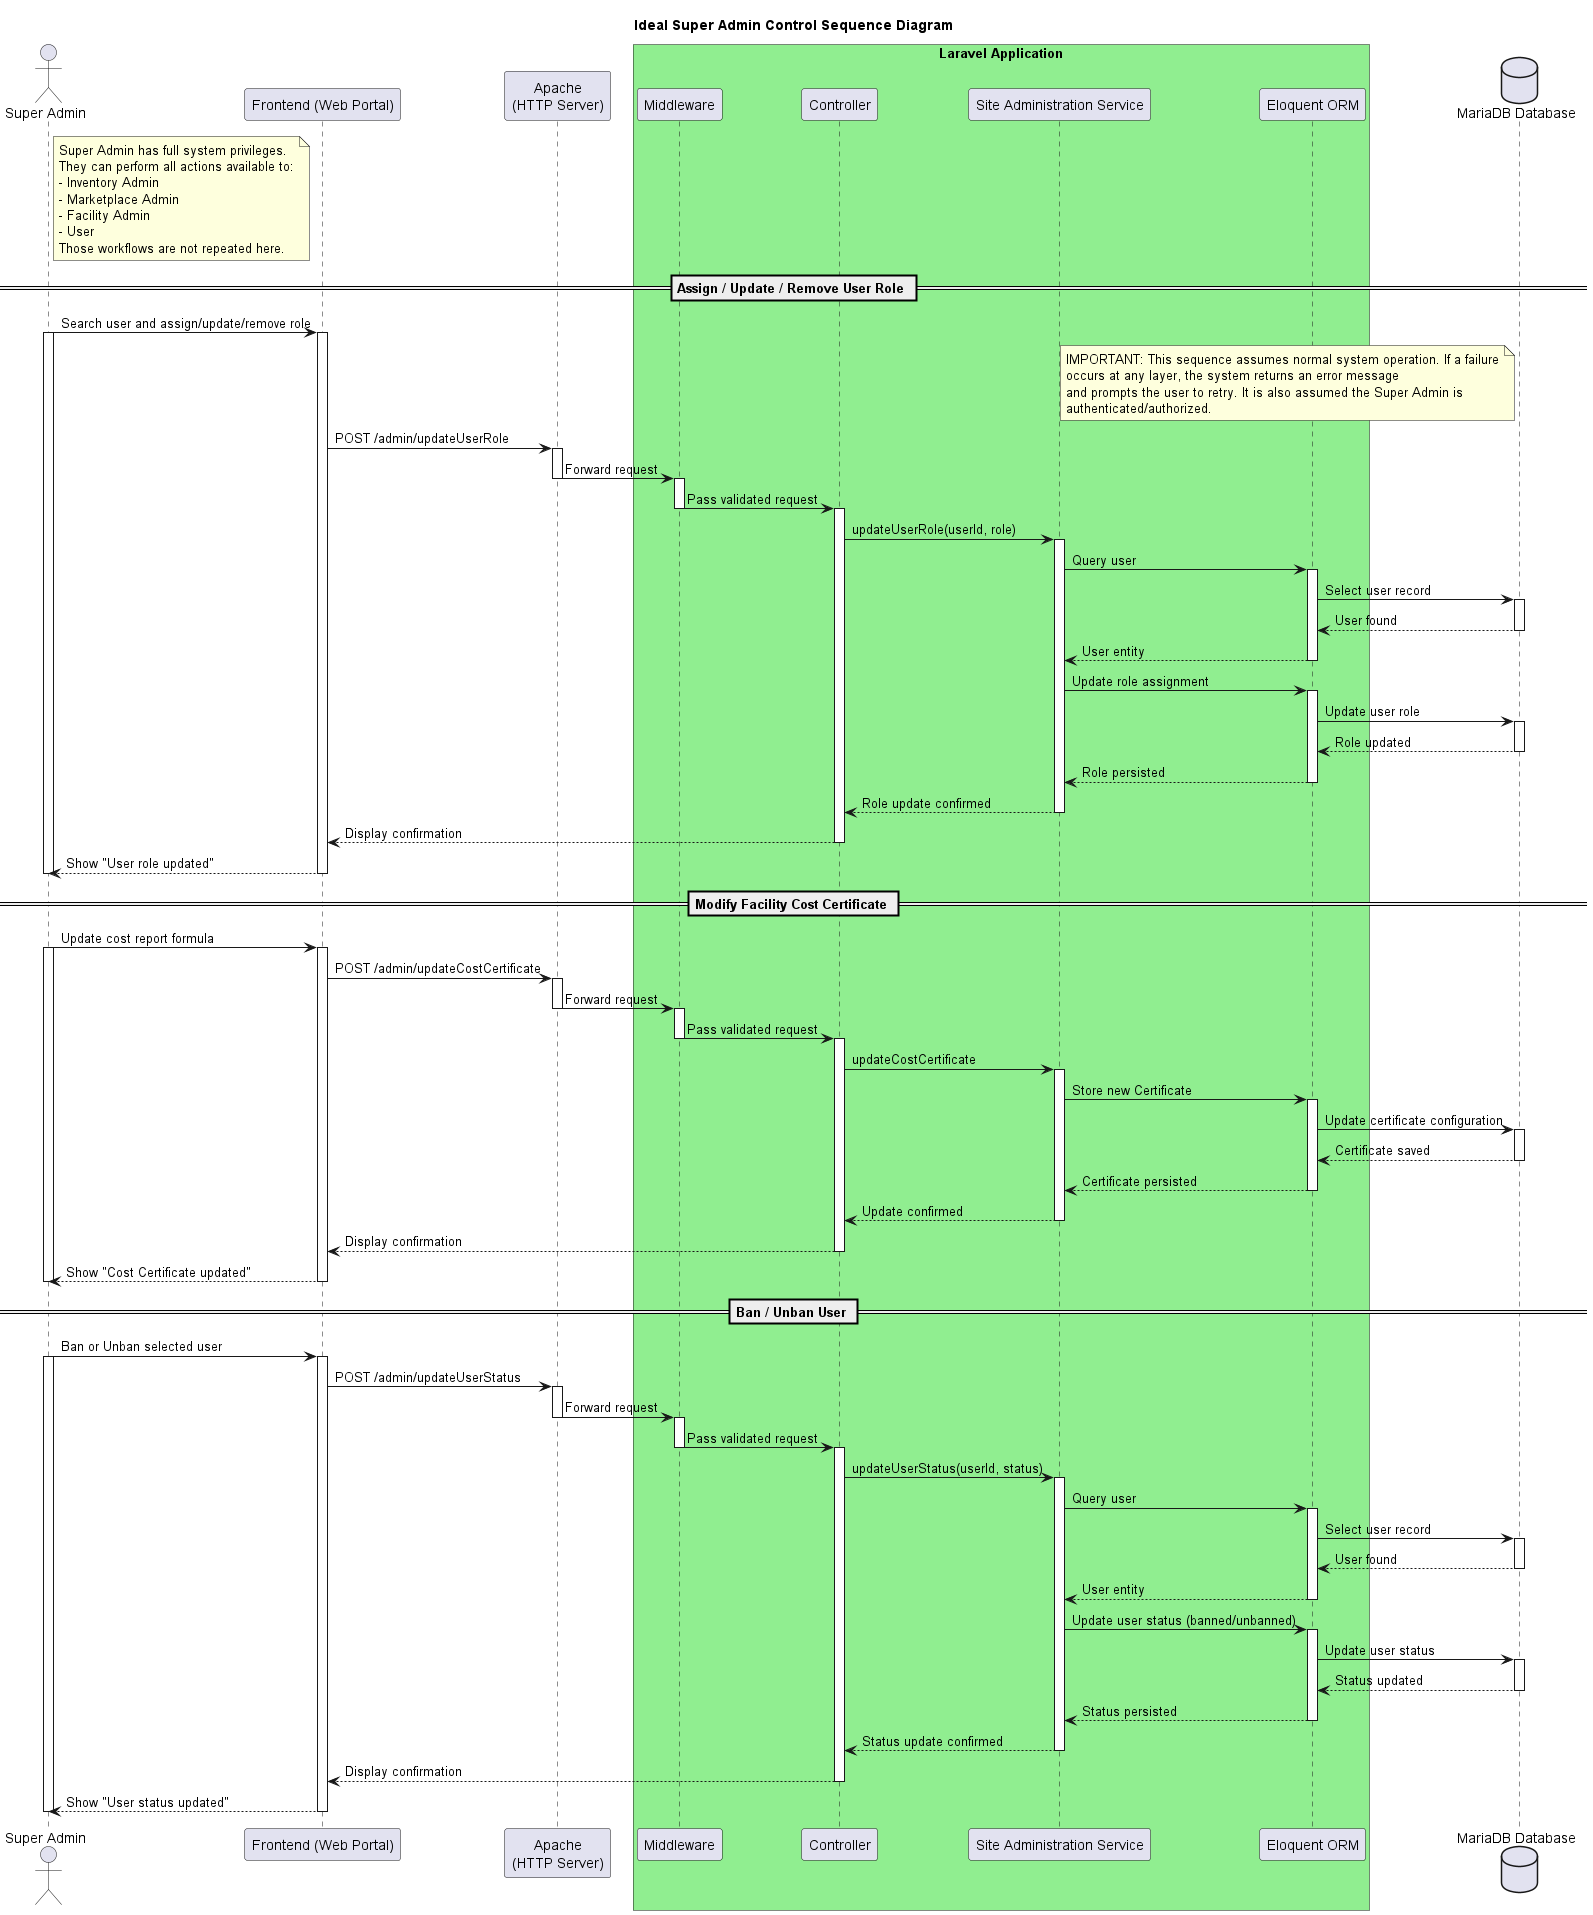

The diagram above was rendered by PlantUML. Its source (embedded in the PNG):
@startuml

title Ideal Super Admin Control Sequence Diagram

actor "Super Admin" as Admin

participant "Frontend (Web Portal)" as FE
participant "Apache\n(HTTP Server)" as Apache

box "Laravel Application" #LightGreen
  participant "Middleware" as MW
  participant "Controller" as C
  participant "Site Administration Service" as Service
  participant "Eloquent ORM" as ORM
end box

database "MariaDB Database" as DB

note right of Admin
Super Admin has full system privileges.
They can perform all actions available to:
- Inventory Admin
- Marketplace Admin
- Facility Admin
- User
Those workflows are not repeated here.
end note


== Assign / Update / Remove User Role ==
Admin -> FE: Search user and assign/update/remove role
activate Admin
activate FE

note left of DB
IMPORTANT: This sequence assumes normal system operation. If a failure
occurs at any layer, the system returns an error message
and prompts the user to retry. It is also assumed the Super Admin is
authenticated/authorized.
end note

FE -> Apache: POST /admin/updateUserRole
activate Apache
Apache -> MW: Forward request
deactivate Apache

activate MW
MW -> C: Pass validated request
deactivate MW

activate C
C -> Service: updateUserRole(userId, role)
activate Service

Service -> ORM: Query user
activate ORM
ORM -> DB: Select user record
activate DB
DB --> ORM: User found
deactivate DB
ORM --> Service: User entity
deactivate ORM

Service -> ORM: Update role assignment
activate ORM
ORM -> DB: Update user role
activate DB
DB --> ORM: Role updated
deactivate DB
ORM --> Service: Role persisted
deactivate ORM

Service --> C: Role update confirmed
deactivate Service
C --> FE: Display confirmation
deactivate C

FE --> Admin: Show "User role updated"
deactivate FE
deactivate Admin


== Modify Facility Cost Certificate ==
Admin -> FE: Update cost report formula
activate Admin
activate FE

FE -> Apache: POST /admin/updateCostCertificate
activate Apache
Apache -> MW: Forward request
deactivate Apache

activate MW
MW -> C: Pass validated request
deactivate MW

activate C
C -> Service: updateCostCertificate
activate Service

Service -> ORM: Store new Certificate
activate ORM
ORM -> DB: Update certificate configuration
activate DB
DB --> ORM: Certificate saved
deactivate DB
ORM --> Service: Certificate persisted
deactivate ORM

Service --> C: Update confirmed
deactivate Service
C --> FE: Display confirmation
deactivate C

FE --> Admin: Show "Cost Certificate updated"
deactivate FE
deactivate Admin


== Ban / Unban User ==
Admin -> FE: Ban or Unban selected user
activate Admin
activate FE

FE -> Apache: POST /admin/updateUserStatus
activate Apache
Apache -> MW: Forward request
deactivate Apache

activate MW
MW -> C: Pass validated request
deactivate MW

activate C
C -> Service: updateUserStatus(userId, status)
activate Service

Service -> ORM: Query user
activate ORM
ORM -> DB: Select user record
activate DB
DB --> ORM: User found
deactivate DB
ORM --> Service: User entity
deactivate ORM

Service -> ORM: Update user status (banned/unbanned)
activate ORM
ORM -> DB: Update user status
activate DB
DB --> ORM: Status updated
deactivate DB
ORM --> Service: Status persisted
deactivate ORM

Service --> C: Status update confirmed
deactivate Service
C --> FE: Display confirmation
deactivate C

FE --> Admin: Show "User status updated"
deactivate FE
deactivate Admin

@enduml